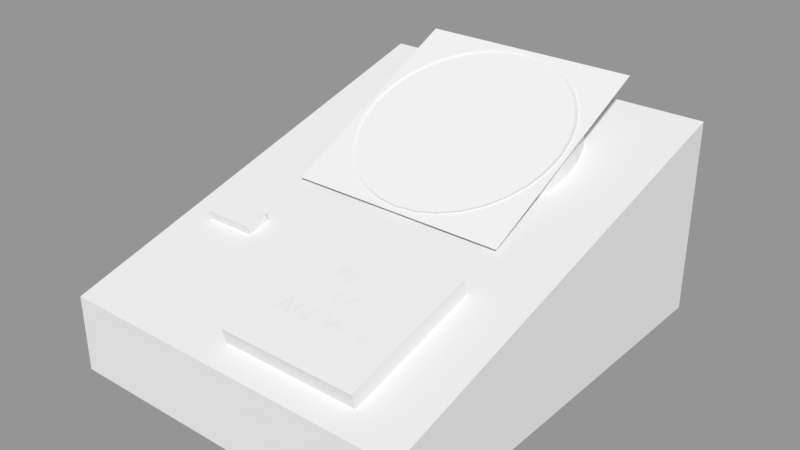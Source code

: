 # Source: Telephone_LOD_A.blend  (saved by Blender 2.79.0; exported with 4.5.12 LTS)
import bpy
from mathutils import Matrix  # noqa: F401  (used for matrix-valued properties, if any)

bpy.ops.wm.read_factory_settings(use_empty=True)
scene = bpy.context.scene
scene.name = 'Scene'

# ---- collections
col_collection_1 = bpy.data.collections.new('Collection 1'); scene.collection.children.link(col_collection_1)

# ---- materials (node trees are filled in below, after node groups)
mat_telephone_speaker_grill = bpy.data.materials.new('Telephone Speaker Grill')
mat_telephone_speaker_grill.alpha_threshold = 0.0
mat_telephone_speaker_grill.use_transparent_shadow = False
mat_telephone_speaker_grill.roughness = 0.5
mat_telephone_speaker_grill.specular_intensity = 0.0
mat_material = bpy.data.materials.new('Material')
mat_material.alpha_threshold = 0.0
mat_material.use_transparent_shadow = False
mat_material.roughness = 0.5
mat_material.line_color = (0.0, 0.0, 0.0, 1.0)

# ---- material node trees

# ---- meshes
me_telephone_speaker_grill = bpy.data.meshes.new('Telephone Speaker Grill')
me_telephone_speaker_grill.from_pydata([(-0.5, -0.5, 0.0), (0.5, -0.5, 0.0), (-0.5, 0.5, 0.0), (0.5, 0.5, 0.0)], [], [(0, 1, 3, 2)])
_uv = me_telephone_speaker_grill.uv_layers.new(name='UVMap')
_uv.uv.foreach_set('vector', [0.0, 0.0, 1.0, 0.0, 1.0, 1.0, 0.0, 1.0])
me_telephone_speaker_grill.materials.append(mat_telephone_speaker_grill)
me_telephone_speaker_grill.use_remesh_preserve_volume = False
me_telephone_speaker_grill.use_remesh_preserve_attributes = False
me_telephone_speaker_grill.use_mirror_vertex_groups = False
me_telephone_speaker_grill.update()
me_circle = bpy.data.meshes.new('Circle')
me_circle.from_pydata([(0.0006158, 0.0226, 0.0006984), (-0.003555, 0.02219, 0.0006974), (-0.007566, 0.02097, 0.0006946), (-0.01126, 0.019, 0.00069), (-0.0145, 0.01634, 0.0006838), (-0.01716, 0.0131, 0.0006763), (-0.01914, 0.009403, 0.0006677), (-0.02035, 0.005392, 0.0006583), (-0.02076, 0.001221, 0.0006486), (-0.02035, -0.00295, 0.0006389), (-0.01914, -0.00696, 0.0006296), (-0.01716, -0.01066, 0.000621), (-0.0145, -0.0139, 0.0006134), (-0.01126, -0.01655, 0.0006072), (-0.007566, -0.01853, 0.0006026), (-0.003555, -0.01975, 0.0005998), (0.0006158, -0.02016, 0.0005988), (0.004787, -0.01975, 0.0005998), (0.008797, -0.01853, 0.0006026), (0.01249, -0.01655, 0.0006072), (0.01573, -0.0139, 0.0006134), (0.01839, -0.01066, 0.000621), (0.02037, -0.00696, 0.0006296), (0.02158, -0.002949, 0.0006389), (0.02199, 0.001221, 0.0006486), (0.02158, 0.005392, 0.0006583), (0.02037, 0.009403, 0.0006677), (0.01839, 0.0131, 0.0006763), (0.01573, 0.01634, 0.0006838), (0.01249, 0.019, 0.00069), (0.008797, 0.02097, 0.0006946), (0.004787, 0.02219, 0.0006974)], [], [(1, 2, 3, 4, 5, 6, 7, 8, 9, 10, 11, 12, 13, 14, 15, 16, 17, 18, 19, 20, 21, 22, 23, 24, 25, 26, 27, 28, 29, 30, 31, 0)])
me_circle.use_remesh_preserve_volume = False
me_circle.use_remesh_preserve_attributes = False
me_circle.use_mirror_vertex_groups = False
me_circle.update()
me_cube_002 = bpy.data.meshes.new('Cube.002')
me_cube_002.from_pydata([(-0.01271, 0.006328, -0.0009084), (-0.01271, 0.004971, 0.00402), (-0.01271, -0.004971, -0.00402), (-0.01271, -0.006328, 0.0009084), (0.01271, 0.006328, -0.0009084), (0.01271, 0.004971, 0.00402), (0.01271, -0.004971, -0.00402), (0.01271, -0.006328, 0.0009084)], [], [(0, 2, 3, 1), (2, 6, 7, 3), (6, 4, 5, 7), (4, 0, 1, 5), (2, 0, 4, 6), (7, 5, 1, 3)])
me_cube_002.use_remesh_preserve_volume = False
me_cube_002.use_remesh_preserve_attributes = False
me_cube_002.use_mirror_vertex_groups = False
me_cube_002.update()
me_cube_001 = bpy.data.meshes.new('Cube.001')
me_cube_001.from_pydata([(-1.746, -0.8841, -0.708), (-1.746, -0.9682, 1.824), (-1.746, 1.648, 3.709), (-1.746, 1.564, 6.242), (0.8587, -0.8841, -0.708), (0.8587, -0.9682, 1.824), (0.8587, 1.648, 3.709), (0.8587, 1.564, 6.242)], [], [(0, 1, 3, 2), (2, 3, 7, 6), (6, 7, 5, 4), (4, 5, 1, 0), (2, 6, 4, 0), (7, 3, 1, 5)])
me_cube_001.use_remesh_preserve_volume = False
me_cube_001.use_remesh_preserve_attributes = False
me_cube_001.use_mirror_vertex_groups = False
me_cube_001.update()
me_cylinder = bpy.data.meshes.new('Cylinder')
me_cylinder.from_pydata([(-8.694e-10, 1.07, -0.2628), (-5.71e-08, 0.8314, 0.2373), (0.1983, 1.051, -0.2737), (0.1679, 0.8151, 0.2281), (0.3889, 0.9937, -0.306), (0.3303, 0.7666, 0.2006), (0.5646, 0.9012, -0.3584), (0.4813, 0.6871, 0.1556), (0.7186, 0.7767, -0.4288), (0.6151, 0.5789, 0.09437), (0.845, 0.625, -0.5147), (0.726, 0.4458, 0.01896), (0.9389, 0.4519, -0.6127), (0.8092, 0.2926, -0.06781), (0.9967, 0.2641, -0.7191), (0.8607, 0.1253, -0.1625), (1.016, 0.06886, -0.8297), (0.8781, -0.04913, -0.2613), (0.9967, -0.1264, -0.9403), (0.8607, -0.2236, -0.3601), (0.9389, -0.3142, -1.047), (0.8092, -0.3908, -0.4548), (0.845, -0.4873, -1.145), (0.726, -0.544, -0.5415), (0.7186, -0.639, -1.23), (0.6151, -0.6772, -0.6169), (0.5646, -0.7634, -1.301), (0.4813, -0.7854, -0.6782), (0.3889, -0.8559, -1.353), (0.3303, -0.8649, -0.7232), (0.1983, -0.9129, -1.386), (0.1679, -0.9134, -0.7507), (-3.32e-07, -0.9321, -1.397), (-2.902e-07, -0.9297, -0.7599), (-0.1983, -0.9129, -1.386), (-0.1679, -0.9134, -0.7507), (-0.3889, -0.8559, -1.353), (-0.3303, -0.8649, -0.7232), (-0.5646, -0.7634, -1.301), (-0.4813, -0.7854, -0.6782), (-0.7186, -0.639, -1.23), (-0.6151, -0.6772, -0.6169), (-0.845, -0.4873, -1.145), (-0.726, -0.544, -0.5415), (-0.9389, -0.3142, -1.047), (-0.8092, -0.3908, -0.4548), (-0.9967, -0.1264, -0.9402), (-0.8607, -0.2236, -0.3601), (-1.016, 0.06886, -0.8297), (-0.8781, -0.04912, -0.2613), (-0.9967, 0.2641, -0.7191), (-0.8607, 0.1253, -0.1625), (-0.9389, 0.4519, -0.6127), (-0.8092, 0.2926, -0.06781), (-0.845, 0.625, -0.5147), (-0.726, 0.4458, 0.01896), (-0.7186, 0.7767, -0.4288), (-0.6151, 0.5789, 0.09437), (-0.5646, 0.9012, -0.3584), (-0.4813, 0.6871, 0.1556), (-0.3889, 0.9937, -0.306), (-0.3303, 0.7666, 0.2006), (-0.1983, 1.051, -0.2737), (-0.1679, 0.8151, 0.2281), (0.1983, 0.9422, 1.728), (-8.694e-10, 0.9614, 1.739), (0.3889, 0.8852, 1.696), (0.5646, 0.7927, 1.644), (0.7186, 0.6682, 1.573), (0.845, 0.5165, 1.487), (0.9389, 0.3435, 1.389), (0.9967, 0.1557, 1.283), (1.016, -0.03959, 1.172), (0.9967, -0.2349, 1.062), (0.9389, -0.4227, 0.9554), (0.845, -0.5957, 0.8574), (0.7186, -0.7474, 0.7715), (0.5646, -0.8719, 0.701), (0.3889, -0.9644, 0.6486), (0.1983, -1.021, 0.6164), (-3.32e-07, -1.041, 0.6055), (-0.1983, -1.021, 0.6164), (-0.3889, -0.9644, 0.6486), (-0.5646, -0.8719, 0.701), (-0.7186, -0.7474, 0.7715), (-0.845, -0.5957, 0.8574), (-0.9389, -0.4227, 0.9554), (-0.9967, -0.2349, 1.062), (-1.016, -0.03959, 1.172), (-0.9967, 0.1557, 1.283), (-0.9389, 0.3435, 1.389), (-0.845, 0.5165, 1.487), (-0.7186, 0.6682, 1.573), (-0.5646, 0.7927, 1.644), (-0.3889, 0.8852, 1.696), (-0.1983, 0.9422, 1.728), (0.1762, 0.8472, 1.568), (-4.009e-08, 0.8643, 1.578), (0.3463, 0.7964, 1.539), (0.504, 0.7133, 1.492), (0.6434, 0.6007, 1.429), (0.7585, 0.4625, 1.35), (0.8446, 0.3039, 1.261), (0.8978, 0.131, 1.163), (0.9159, -0.04912, 1.061), (0.8978, -0.2293, 0.9587), (0.8446, -0.4021, 0.8608), (0.7585, -0.5608, 0.771), (0.6434, -0.699, 0.6927), (0.504, -0.8116, 0.6289), (0.3463, -0.8947, 0.5819), (0.1762, -0.9455, 0.5531), (-3.03e-07, -0.9626, 0.5434), (-0.1762, -0.9455, 0.5531), (-0.3463, -0.8947, 0.5819), (-0.504, -0.8116, 0.6289), (-0.6434, -0.699, 0.6927), (-0.7585, -0.5607, 0.771), (-0.8446, -0.4021, 0.8608), (-0.8978, -0.2293, 0.9587), (-0.9159, -0.04912, 1.061), (-0.8978, 0.131, 1.163), (-0.8446, 0.3039, 1.261), (-0.7585, 0.4625, 1.35), (-0.6434, 0.6007, 1.429), (-0.504, 0.7133, 1.492), (-0.3463, 0.7964, 1.539), (-0.1762, 0.8472, 1.568)], [], [(0, 65, 64, 2), (2, 64, 66, 4), (4, 66, 67, 6), (6, 67, 68, 8), (8, 68, 69, 10), (10, 69, 70, 12), (12, 70, 71, 14), (14, 71, 72, 16), (16, 72, 73, 18), (18, 73, 74, 20), (20, 74, 75, 22), (22, 75, 76, 24), (24, 76, 77, 26), (26, 77, 78, 28), (28, 78, 79, 30), (30, 79, 80, 32), (32, 80, 81, 34), (34, 81, 82, 36), (36, 82, 83, 38), (38, 83, 84, 40), (40, 84, 85, 42), (42, 85, 86, 44), (44, 86, 87, 46), (46, 87, 88, 48), (48, 88, 89, 50), (50, 89, 90, 52), (52, 90, 91, 54), (54, 91, 92, 56), (56, 92, 93, 58), (58, 93, 94, 60), (3, 1, 63, 61, 59, 57, 55, 53, 51, 49, 47, 45, 43, 41, 39, 37, 35, 33, 31, 29, 27, 25, 23, 21, 19, 17, 15, 13, 11, 9, 7, 5), (60, 94, 95, 62), (62, 95, 65, 0), (0, 2, 4, 6, 8, 10, 12, 14, 16, 18, 20, 22, 24, 26, 28, 30, 32, 34, 36, 38, 40, 42, 44, 46, 48, 50, 52, 54, 56, 58, 60, 62), (97, 96, 64, 65), (96, 98, 66, 64), (98, 99, 67, 66), (99, 100, 68, 67), (100, 101, 69, 68), (101, 102, 70, 69), (102, 103, 71, 70), (103, 104, 72, 71), (104, 105, 73, 72), (105, 106, 74, 73), (106, 107, 75, 74), (107, 108, 76, 75), (108, 109, 77, 76), (109, 110, 78, 77), (110, 111, 79, 78), (111, 112, 80, 79), (112, 113, 81, 80), (113, 114, 82, 81), (114, 115, 83, 82), (115, 116, 84, 83), (116, 117, 85, 84), (117, 118, 86, 85), (118, 119, 87, 86), (119, 120, 88, 87), (120, 121, 89, 88), (121, 122, 90, 89), (122, 123, 91, 90), (123, 124, 92, 91), (124, 125, 93, 92), (125, 126, 94, 93), (126, 127, 95, 94), (127, 97, 65, 95), (1, 3, 96, 97), (3, 5, 98, 96), (5, 7, 99, 98), (7, 9, 100, 99), (9, 11, 101, 100), (11, 13, 102, 101), (13, 15, 103, 102), (15, 17, 104, 103), (17, 19, 105, 104), (19, 21, 106, 105), (21, 23, 107, 106), (23, 25, 108, 107), (25, 27, 109, 108), (27, 29, 110, 109), (29, 31, 111, 110), (31, 33, 112, 111), (33, 35, 113, 112), (35, 37, 114, 113), (37, 39, 115, 114), (39, 41, 116, 115), (41, 43, 117, 116), (43, 45, 118, 117), (45, 47, 119, 118), (47, 49, 120, 119), (49, 51, 121, 120), (51, 53, 122, 121), (53, 55, 123, 122), (55, 57, 124, 123), (57, 59, 125, 124), (59, 61, 126, 125), (61, 63, 127, 126), (63, 1, 97, 127)])
me_cylinder.use_remesh_preserve_volume = False
me_cylinder.use_remesh_preserve_attributes = False
me_cylinder.use_mirror_vertex_groups = False
me_cylinder.update()
me_cube = bpy.data.meshes.new('Cube')
me_cube.from_pydata([(0.5, 0.5, 7.093e-06), (0.5, -0.5, 7.093e-06), (-0.5, -0.5, 7.093e-06), (-0.5, 0.5, 7.093e-06), (0.5, 0.5, 1.501), (0.5, -0.5, 0.5815), (-0.5, -0.5, 0.5815), (-0.5, 0.5, 1.501)], [], [(0, 1, 2, 3), (4, 7, 6, 5), (0, 4, 5, 1), (1, 5, 6, 2), (2, 6, 7, 3), (4, 0, 3, 7)])
me_cube.materials.append(mat_material)
me_cube.use_remesh_preserve_volume = False
me_cube.use_remesh_preserve_attributes = False
me_cube.use_mirror_vertex_groups = False
me_cube.update()

# ---- curves / text
txt_text = bpy.data.curves.new('Text', 'FONT')
txt_text.dimensions = '2D'
txt_text.body = '   PRESS\n     TO\nANSWER'
txt_text.use_path_clamp = True
txt_text.bevel_resolution = 0

# ---- objects
ob_telephone_speaker_grill = bpy.data.objects.new('Telephone Speaker Grill', me_telephone_speaker_grill)
ob_inside_speaker = bpy.data.objects.new('Inside Speaker', me_circle)
ob_incoming_call_light = bpy.data.objects.new('Incoming Call Light', me_cube_002)
ob_talk_button = bpy.data.objects.new('Talk Button', me_cube_001)
ob_press_to_talk = bpy.data.objects.new('Press To Talk', txt_text)
ob_speaker = bpy.data.objects.new('Speaker', me_cylinder)
ob_body = bpy.data.objects.new('Body', me_cube)

# ---- transforms, parenting, visibility, modifiers, constraints
ob_telephone_speaker_grill.location = (0.001605, 0.0448, 0.09376)
ob_telephone_speaker_grill.rotation_euler = (0.4422, -0.0, 0.0)
ob_telephone_speaker_grill.scale = (0.1128, 0.1128, 0.1128)
ob_telephone_speaker_grill.lineart.crease_threshold = 0.0
ob_inside_speaker.location = (0.0001053, 0.04231, 0.08718)
ob_inside_speaker.rotation_euler = (0.447, -0.0, 0.0)
ob_inside_speaker.scale = (2.387, 2.387, 2.387)
ob_inside_speaker.lineart.crease_threshold = 0.0
ob_incoming_call_light.location = (-0.06221, -0.04, 0.06003)
ob_incoming_call_light.lineart.crease_threshold = 0.0
ob_talk_button.location = (0.03793, -0.07344, 0.04368)
ob_talk_button.rotation_euler = (0.03256, -0.0, 0.0)
ob_talk_button.scale = (0.02682, 0.02682, 0.003701)
ob_talk_button.lineart.crease_threshold = 0.0
ob_press_to_talk.parent = ob_talk_button
ob_press_to_talk.matrix_parent_inverse = Matrix(((37.29, 0.0, 0.0, -1.414), (0.0, 37.29, 3.815e-06, 2.045), (0.0, 0.0, 270.2, -12.6), (0.0, 0.0, 0.0, 1.0)))
ob_press_to_talk.location = (0.0005736, -0.03755, 0.06415)
ob_press_to_talk.rotation_euler = (0.2377, -0.0, 0.0)
ob_press_to_talk.scale = (0.01256, 0.01256, 0.01256)
ob_press_to_talk.lineart.crease_threshold = 0.0
ob_speaker.location = (0.001756, 0.05169, 0.07626)
ob_speaker.rotation_euler = (0.2695, -0.0, 0.0)
ob_speaker.scale = (0.0529, 0.0529, 0.01636)
ob_speaker.lineart.crease_threshold = 0.0
ob_body.location = (0.0, 0.0, 0.0)
ob_body.scale = (0.18, 0.22, 0.06605)
ob_body.lock_rotations_4d = False
ob_body.empty_display_type = 'ARROWS'
ob_body.lineart.crease_threshold = 0.0

# ---- collection membership
col_collection_1.objects.link(ob_telephone_speaker_grill)
col_collection_1.objects.link(ob_inside_speaker)
col_collection_1.objects.link(ob_incoming_call_light)
col_collection_1.objects.link(ob_talk_button)
col_collection_1.objects.link(ob_press_to_talk)
col_collection_1.objects.link(ob_speaker)
col_collection_1.objects.link(ob_body)

# ---- scene / render settings (as saved in the file)
scene.frame_start = 1; scene.frame_end = 250; scene.frame_set(1)
scene.render.engine = 'BLENDER_EEVEE_NEXT'
scene.render.resolution_percentage = 50
scene.render.dither_intensity = 0.0
scene.cycles.use_denoising = False
scene.cycles.samples = 128
scene.cycles.sampling_pattern = 'TABULATED_SOBOL'
scene.cycles.use_adaptive_sampling = False
scene.cycles.use_light_tree = False
scene.cycles.blur_glossy = 0.0
scene.cycles.sample_clamp_indirect = 0.0
scene.view_settings.view_transform = 'Standard'
bpy.context.view_layer.update()

# ---- added for rendering (the .blend has no active camera and no usable light): camera, sun + grey world if the file has none
cam_auto = bpy.data.cameras.new('AutoCamera')
cam_auto.lens = 50.0
cam_auto.sensor_width = 36.0
cam_auto.clip_end = 1000.0
ob_auto_camera = bpy.data.objects.new('AutoCamera', cam_auto)
scene.collection.objects.link(ob_auto_camera)
ob_auto_camera.location = (0.286568, -0.342719, 0.288633)
ob_auto_camera.rotation_euler = (1.09748, -7.21219e-08, 0.694738)
scene.camera = ob_auto_camera
light_auto_sun = bpy.data.lights.new('AutoSun', 'SUN')
light_auto_sun.energy = 3.0
light_auto_sun.angle = 0.0523599
ob_auto_sun = bpy.data.objects.new('AutoSun', light_auto_sun)
scene.collection.objects.link(ob_auto_sun)
ob_auto_sun.rotation_euler = (0.872665, 0.174533, 0.523599)
if scene.world is None:
    world_auto = bpy.data.worlds.new('AutoWorld')
    world_auto.color = (0.3, 0.3, 0.3)
    scene.world = world_auto
bpy.context.view_layer.update()
